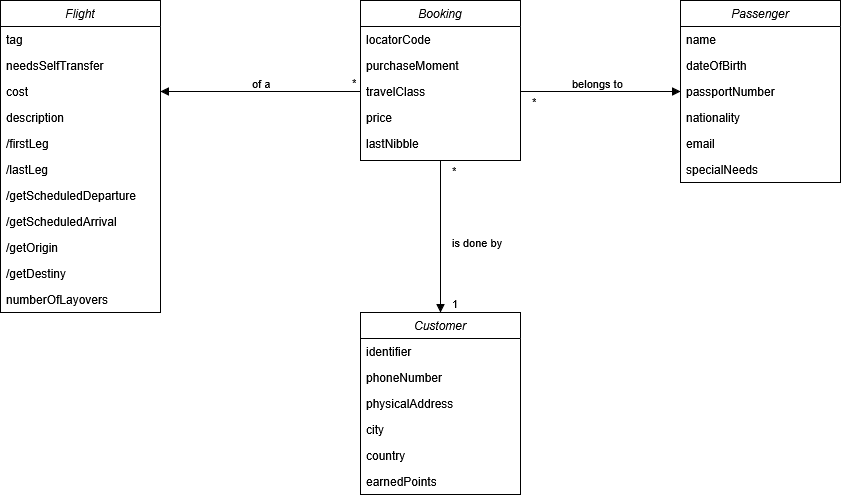

The diagram above was exported from draw.io. Its source (the exported page's mxGraphModel, read from the mxfile embedded in the PNG):
<mxGraphModel dx="2171" dy="1839" grid="1" gridSize="10" guides="1" tooltips="1" connect="1" arrows="1" fold="1" page="1" pageScale="1" pageWidth="827" pageHeight="1169" math="0" shadow="0">
  <root>
    <mxCell id="0" />
    <mxCell id="1" parent="0" />
    <mxCell id="2" value="Flight" style="swimlane;fontStyle=2;align=center;verticalAlign=top;childLayout=stackLayout;horizontal=1;startSize=26;horizontalStack=0;resizeParent=1;resizeLast=0;collapsible=1;marginBottom=0;rounded=0;shadow=0;strokeWidth=1;fillColor=none;" vertex="1" parent="1">
      <mxGeometry x="-160" y="2120" width="160" height="312" as="geometry">
        <mxRectangle x="230" y="140" width="160" height="26" as="alternateBounds" />
      </mxGeometry>
    </mxCell>
    <mxCell id="3" value="tag" style="text;align=left;verticalAlign=top;spacingLeft=4;spacingRight=4;overflow=hidden;rotatable=0;points=[[0,0.5],[1,0.5]];portConstraint=eastwest;fillColor=none;" vertex="1" parent="2">
      <mxGeometry y="26" width="160" height="26" as="geometry" />
    </mxCell>
    <mxCell id="4" value="needsSelfTransfer" style="text;align=left;verticalAlign=top;spacingLeft=4;spacingRight=4;overflow=hidden;rotatable=0;points=[[0,0.5],[1,0.5]];portConstraint=eastwest;fillColor=none;" vertex="1" parent="2">
      <mxGeometry y="52" width="160" height="26" as="geometry" />
    </mxCell>
    <mxCell id="5" value="cost" style="text;align=left;verticalAlign=top;spacingLeft=4;spacingRight=4;overflow=hidden;rotatable=0;points=[[0,0.5],[1,0.5]];portConstraint=eastwest;rounded=0;shadow=0;html=0;fillColor=none;" vertex="1" parent="2">
      <mxGeometry y="78" width="160" height="26" as="geometry" />
    </mxCell>
    <mxCell id="6" value="description" style="text;align=left;verticalAlign=top;spacingLeft=4;spacingRight=4;overflow=hidden;rotatable=0;points=[[0,0.5],[1,0.5]];portConstraint=eastwest;rounded=0;shadow=0;html=0;fillColor=none;" vertex="1" parent="2">
      <mxGeometry y="104" width="160" height="26" as="geometry" />
    </mxCell>
    <mxCell id="7" value="/firstLeg" style="text;align=left;verticalAlign=top;spacingLeft=4;spacingRight=4;overflow=hidden;rotatable=0;points=[[0,0.5],[1,0.5]];portConstraint=eastwest;rounded=0;shadow=0;html=0;fillColor=none;" vertex="1" parent="2">
      <mxGeometry y="130" width="160" height="26" as="geometry" />
    </mxCell>
    <mxCell id="8" value="/lastLeg" style="text;align=left;verticalAlign=top;spacingLeft=4;spacingRight=4;overflow=hidden;rotatable=0;points=[[0,0.5],[1,0.5]];portConstraint=eastwest;rounded=0;shadow=0;html=0;fillColor=none;" vertex="1" parent="2">
      <mxGeometry y="156" width="160" height="26" as="geometry" />
    </mxCell>
    <mxCell id="9" value="/getScheduledDeparture" style="text;align=left;verticalAlign=top;spacingLeft=4;spacingRight=4;overflow=hidden;rotatable=0;points=[[0,0.5],[1,0.5]];portConstraint=eastwest;rounded=0;shadow=0;html=0;fillColor=none;" vertex="1" parent="2">
      <mxGeometry y="182" width="160" height="26" as="geometry" />
    </mxCell>
    <mxCell id="10" value="/getScheduledArrival" style="text;align=left;verticalAlign=top;spacingLeft=4;spacingRight=4;overflow=hidden;rotatable=0;points=[[0,0.5],[1,0.5]];portConstraint=eastwest;rounded=0;shadow=0;html=0;fillColor=none;" vertex="1" parent="2">
      <mxGeometry y="208" width="160" height="26" as="geometry" />
    </mxCell>
    <mxCell id="11" value="/getOrigin" style="text;align=left;verticalAlign=top;spacingLeft=4;spacingRight=4;overflow=hidden;rotatable=0;points=[[0,0.5],[1,0.5]];portConstraint=eastwest;rounded=0;shadow=0;html=0;fillColor=none;" vertex="1" parent="2">
      <mxGeometry y="234" width="160" height="26" as="geometry" />
    </mxCell>
    <mxCell id="12" value="/getDestiny" style="text;align=left;verticalAlign=top;spacingLeft=4;spacingRight=4;overflow=hidden;rotatable=0;points=[[0,0.5],[1,0.5]];portConstraint=eastwest;rounded=0;shadow=0;html=0;fillColor=none;" vertex="1" parent="2">
      <mxGeometry y="260" width="160" height="26" as="geometry" />
    </mxCell>
    <mxCell id="13" value="numberOfLayovers" style="text;align=left;verticalAlign=top;spacingLeft=4;spacingRight=4;overflow=hidden;rotatable=0;points=[[0,0.5],[1,0.5]];portConstraint=eastwest;rounded=0;shadow=0;html=0;fillColor=none;" vertex="1" parent="2">
      <mxGeometry y="286" width="160" height="26" as="geometry" />
    </mxCell>
    <mxCell id="14" value="Customer" style="swimlane;fontStyle=2;align=center;verticalAlign=top;childLayout=stackLayout;horizontal=1;startSize=26;horizontalStack=0;resizeParent=1;resizeLast=0;collapsible=1;marginBottom=0;rounded=0;shadow=0;strokeWidth=1;fillColor=none;" vertex="1" parent="1">
      <mxGeometry x="200" y="2432" width="160" height="182" as="geometry">
        <mxRectangle x="230" y="140" width="160" height="26" as="alternateBounds" />
      </mxGeometry>
    </mxCell>
    <mxCell id="15" value="identifier" style="text;align=left;verticalAlign=top;spacingLeft=4;spacingRight=4;overflow=hidden;rotatable=0;points=[[0,0.5],[1,0.5]];portConstraint=eastwest;fillColor=none;" vertex="1" parent="14">
      <mxGeometry y="26" width="160" height="26" as="geometry" />
    </mxCell>
    <mxCell id="16" value="phoneNumber" style="text;align=left;verticalAlign=top;spacingLeft=4;spacingRight=4;overflow=hidden;rotatable=0;points=[[0,0.5],[1,0.5]];portConstraint=eastwest;rounded=0;shadow=0;html=0;fillColor=none;" vertex="1" parent="14">
      <mxGeometry y="52" width="160" height="26" as="geometry" />
    </mxCell>
    <mxCell id="17" value="physicalAddress" style="text;align=left;verticalAlign=top;spacingLeft=4;spacingRight=4;overflow=hidden;rotatable=0;points=[[0,0.5],[1,0.5]];portConstraint=eastwest;rounded=0;shadow=0;html=0;fillColor=none;" vertex="1" parent="14">
      <mxGeometry y="78" width="160" height="26" as="geometry" />
    </mxCell>
    <mxCell id="18" value="city" style="text;align=left;verticalAlign=top;spacingLeft=4;spacingRight=4;overflow=hidden;rotatable=0;points=[[0,0.5],[1,0.5]];portConstraint=eastwest;rounded=0;shadow=0;html=0;fillColor=none;" vertex="1" parent="14">
      <mxGeometry y="104" width="160" height="26" as="geometry" />
    </mxCell>
    <mxCell id="19" value="country" style="text;align=left;verticalAlign=top;spacingLeft=4;spacingRight=4;overflow=hidden;rotatable=0;points=[[0,0.5],[1,0.5]];portConstraint=eastwest;rounded=0;shadow=0;html=0;fillColor=none;" vertex="1" parent="14">
      <mxGeometry y="130" width="160" height="26" as="geometry" />
    </mxCell>
    <mxCell id="20" value="earnedPoints" style="text;align=left;verticalAlign=top;spacingLeft=4;spacingRight=4;overflow=hidden;rotatable=0;points=[[0,0.5],[1,0.5]];portConstraint=eastwest;rounded=0;shadow=0;html=0;fillColor=none;" vertex="1" parent="14">
      <mxGeometry y="156" width="160" height="26" as="geometry" />
    </mxCell>
    <mxCell id="21" value="Booking" style="swimlane;fontStyle=2;align=center;verticalAlign=top;childLayout=stackLayout;horizontal=1;startSize=26;horizontalStack=0;resizeParent=1;resizeLast=0;collapsible=1;marginBottom=0;rounded=0;shadow=0;strokeWidth=1;fillColor=none;" vertex="1" parent="1">
      <mxGeometry x="200" y="2120" width="160" height="160" as="geometry">
        <mxRectangle x="230" y="140" width="160" height="26" as="alternateBounds" />
      </mxGeometry>
    </mxCell>
    <mxCell id="22" value="locatorCode" style="text;align=left;verticalAlign=top;spacingLeft=4;spacingRight=4;overflow=hidden;rotatable=0;points=[[0,0.5],[1,0.5]];portConstraint=eastwest;rounded=0;shadow=0;html=0;fillColor=none;" vertex="1" parent="21">
      <mxGeometry y="26" width="160" height="26" as="geometry" />
    </mxCell>
    <mxCell id="23" value="purchaseMoment" style="text;align=left;verticalAlign=top;spacingLeft=4;spacingRight=4;overflow=hidden;rotatable=0;points=[[0,0.5],[1,0.5]];portConstraint=eastwest;rounded=0;shadow=0;html=0;fillColor=none;" vertex="1" parent="21">
      <mxGeometry y="52" width="160" height="26" as="geometry" />
    </mxCell>
    <mxCell id="24" value="travelClass" style="text;align=left;verticalAlign=top;spacingLeft=4;spacingRight=4;overflow=hidden;rotatable=0;points=[[0,0.5],[1,0.5]];portConstraint=eastwest;rounded=0;shadow=0;html=0;fillColor=none;" vertex="1" parent="21">
      <mxGeometry y="78" width="160" height="26" as="geometry" />
    </mxCell>
    <mxCell id="25" value="price" style="text;align=left;verticalAlign=top;spacingLeft=4;spacingRight=4;overflow=hidden;rotatable=0;points=[[0,0.5],[1,0.5]];portConstraint=eastwest;rounded=0;shadow=0;html=0;fillColor=none;" vertex="1" parent="21">
      <mxGeometry y="104" width="160" height="26" as="geometry" />
    </mxCell>
    <mxCell id="26" value="lastNibble" style="text;align=left;verticalAlign=top;spacingLeft=4;spacingRight=4;overflow=hidden;rotatable=0;points=[[0,0.5],[1,0.5]];portConstraint=eastwest;rounded=0;shadow=0;html=0;fillColor=none;" vertex="1" parent="21">
      <mxGeometry y="130" width="160" height="26" as="geometry" />
    </mxCell>
    <mxCell id="27" value="Passenger" style="swimlane;fontStyle=2;align=center;verticalAlign=top;childLayout=stackLayout;horizontal=1;startSize=26;horizontalStack=0;resizeParent=1;resizeLast=0;collapsible=1;marginBottom=0;rounded=0;shadow=0;strokeWidth=1;fillColor=none;" vertex="1" parent="1">
      <mxGeometry x="520" y="2120" width="160" height="182" as="geometry">
        <mxRectangle x="230" y="140" width="160" height="26" as="alternateBounds" />
      </mxGeometry>
    </mxCell>
    <mxCell id="28" value="name" style="text;align=left;verticalAlign=top;spacingLeft=4;spacingRight=4;overflow=hidden;rotatable=0;points=[[0,0.5],[1,0.5]];portConstraint=eastwest;fillColor=none;" vertex="1" parent="27">
      <mxGeometry y="26" width="160" height="26" as="geometry" />
    </mxCell>
    <mxCell id="29" value="dateOfBirth" style="text;align=left;verticalAlign=top;spacingLeft=4;spacingRight=4;overflow=hidden;rotatable=0;points=[[0,0.5],[1,0.5]];portConstraint=eastwest;rounded=0;shadow=0;html=0;fillColor=none;" vertex="1" parent="27">
      <mxGeometry y="52" width="160" height="26" as="geometry" />
    </mxCell>
    <mxCell id="30" value="passportNumber" style="text;align=left;verticalAlign=top;spacingLeft=4;spacingRight=4;overflow=hidden;rotatable=0;points=[[0,0.5],[1,0.5]];portConstraint=eastwest;rounded=0;shadow=0;html=0;fillColor=none;" vertex="1" parent="27">
      <mxGeometry y="78" width="160" height="26" as="geometry" />
    </mxCell>
    <mxCell id="31" value="nationality" style="text;align=left;verticalAlign=top;spacingLeft=4;spacingRight=4;overflow=hidden;rotatable=0;points=[[0,0.5],[1,0.5]];portConstraint=eastwest;rounded=0;shadow=0;html=0;fillColor=none;" vertex="1" parent="27">
      <mxGeometry y="104" width="160" height="26" as="geometry" />
    </mxCell>
    <mxCell id="32" value="email" style="text;align=left;verticalAlign=top;spacingLeft=4;spacingRight=4;overflow=hidden;rotatable=0;points=[[0,0.5],[1,0.5]];portConstraint=eastwest;rounded=0;shadow=0;html=0;fillColor=none;" vertex="1" parent="27">
      <mxGeometry y="130" width="160" height="26" as="geometry" />
    </mxCell>
    <mxCell id="33" value="specialNeeds" style="text;align=left;verticalAlign=top;spacingLeft=4;spacingRight=4;overflow=hidden;rotatable=0;points=[[0,0.5],[1,0.5]];portConstraint=eastwest;rounded=0;shadow=0;html=0;fillColor=none;" vertex="1" parent="27">
      <mxGeometry y="156" width="160" height="26" as="geometry" />
    </mxCell>
    <mxCell id="34" value="of a" style="endArrow=block;endFill=1;html=1;align=left;verticalAlign=top;rounded=0;entryX=1;entryY=0.5;entryDx=0;entryDy=0;exitX=0;exitY=0.5;exitDx=0;exitDy=0;" edge="1" source="24" target="5" parent="1">
      <mxGeometry x="0.1" y="-21" relative="1" as="geometry">
        <mxPoint x="-340" y="2223.5" as="sourcePoint" />
        <mxPoint x="-150" y="2223.5" as="targetPoint" />
        <mxPoint as="offset" />
      </mxGeometry>
    </mxCell>
    <mxCell id="35" value="*" style="edgeLabel;resizable=0;html=1;align=left;verticalAlign=bottom;" connectable="0" vertex="1" parent="34">
      <mxGeometry x="-1" relative="1" as="geometry">
        <mxPoint x="-10" as="offset" />
      </mxGeometry>
    </mxCell>
    <mxCell id="36" value="is done by" style="endArrow=block;endFill=1;html=1;align=left;verticalAlign=top;rounded=0;exitX=0.5;exitY=1;exitDx=0;exitDy=0;entryX=0.5;entryY=0;entryDx=0;entryDy=0;" edge="1" source="21" target="14" parent="1">
      <mxGeometry x="-0.0909" y="10" relative="1" as="geometry">
        <mxPoint x="270" y="2520.5" as="sourcePoint" />
        <mxPoint x="270" y="2390" as="targetPoint" />
        <mxPoint as="offset" />
      </mxGeometry>
    </mxCell>
    <mxCell id="37" value="*" style="edgeLabel;resizable=0;html=1;align=left;verticalAlign=bottom;" connectable="0" vertex="1" parent="36">
      <mxGeometry x="-1" relative="1" as="geometry">
        <mxPoint x="10" y="19" as="offset" />
      </mxGeometry>
    </mxCell>
    <mxCell id="38" value="1" style="edgeLabel;resizable=0;html=1;align=left;verticalAlign=bottom;" connectable="0" vertex="1" parent="1">
      <mxGeometry x="289.99999999999994" y="2431.9999999999995" as="geometry" />
    </mxCell>
    <mxCell id="39" value="belongs to" style="endArrow=block;endFill=1;html=1;align=left;verticalAlign=top;rounded=0;exitX=1;exitY=0.5;exitDx=0;exitDy=0;entryX=0;entryY=0.5;entryDx=0;entryDy=0;" edge="1" source="24" target="30" parent="1">
      <mxGeometry x="-0.375" y="21" relative="1" as="geometry">
        <mxPoint x="380" y="1994" as="sourcePoint" />
        <mxPoint x="380" y="2104" as="targetPoint" />
        <mxPoint as="offset" />
      </mxGeometry>
    </mxCell>
    <mxCell id="40" value="*" style="edgeLabel;resizable=0;html=1;align=left;verticalAlign=bottom;" connectable="0" vertex="1" parent="39">
      <mxGeometry x="-1" relative="1" as="geometry">
        <mxPoint x="10" y="19" as="offset" />
      </mxGeometry>
    </mxCell>
  </root>
</mxGraphModel>